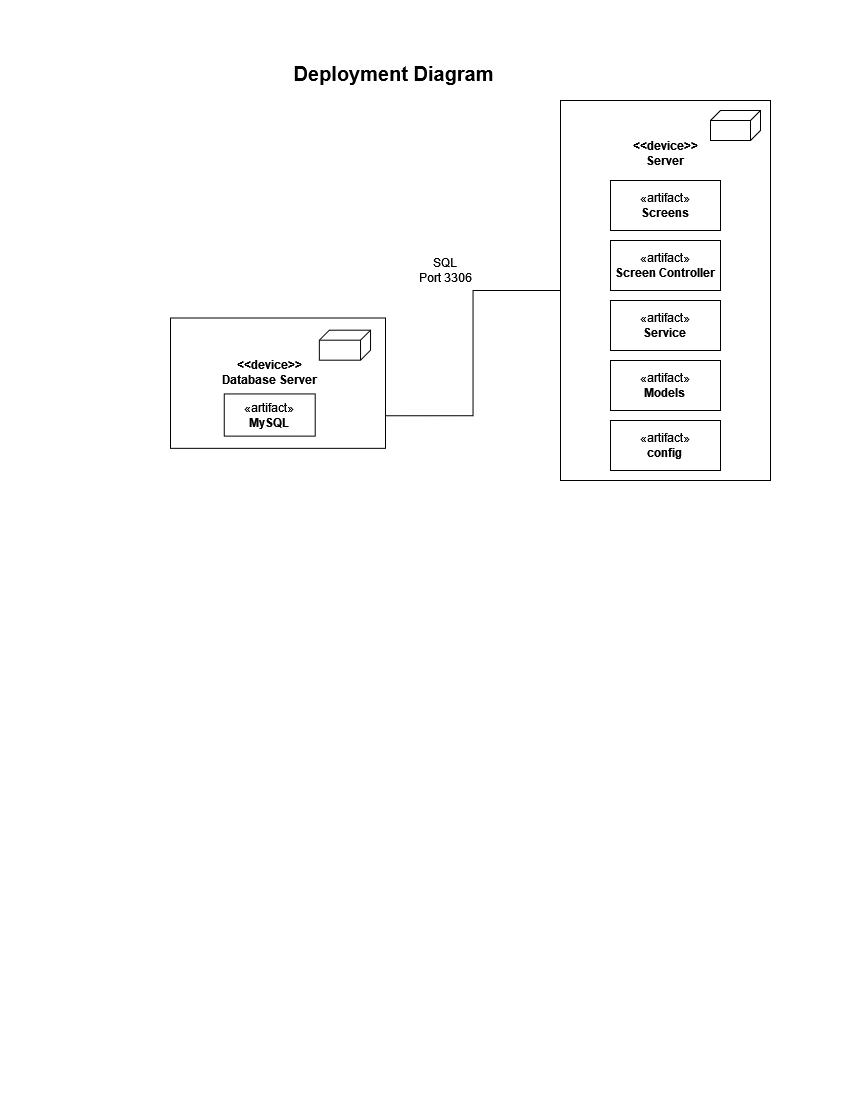

The diagram above was exported from draw.io. Its source (the exported page's mxGraphModel, read from the mxfile embedded in the PNG):
<mxGraphModel dx="1615" dy="828" grid="1" gridSize="10" guides="1" tooltips="1" connect="1" arrows="1" fold="1" page="1" pageScale="1" pageWidth="850" pageHeight="1100" math="0" shadow="0">
  <root>
    <mxCell id="0" />
    <mxCell id="1" parent="0" />
    <mxCell id="hJLJsE-Ax5rbWsAadsjq-6" value="" style="group" vertex="1" connectable="0" parent="1">
      <mxGeometry x="170" y="317.5" width="215" height="135" as="geometry" />
    </mxCell>
    <mxCell id="hJLJsE-Ax5rbWsAadsjq-3" value="" style="html=1;whiteSpace=wrap;" vertex="1" parent="hJLJsE-Ax5rbWsAadsjq-6">
      <mxGeometry width="215" height="130.3448275862069" as="geometry" />
    </mxCell>
    <mxCell id="hJLJsE-Ax5rbWsAadsjq-2" value="«artifact»&lt;br&gt;&lt;div&gt;&lt;b&gt;MySQL&lt;/b&gt;&lt;/div&gt;" style="html=1;whiteSpace=wrap;" vertex="1" parent="hJLJsE-Ax5rbWsAadsjq-6">
      <mxGeometry x="53.75" y="75.9375" width="90.96153846153847" height="42.1875" as="geometry" />
    </mxCell>
    <mxCell id="hJLJsE-Ax5rbWsAadsjq-4" value="&lt;div&gt;&lt;font&gt;&lt;b&gt;&amp;lt;&amp;lt;device&amp;gt;&amp;gt;&lt;/b&gt;&lt;/font&gt;&lt;/div&gt;&lt;div&gt;&lt;font&gt;&lt;b&gt;Database Server&lt;br&gt;&lt;/b&gt;&lt;/font&gt;&lt;/div&gt;" style="text;html=1;align=center;verticalAlign=middle;whiteSpace=wrap;rounded=0;" vertex="1" parent="hJLJsE-Ax5rbWsAadsjq-6">
      <mxGeometry x="49.615384615384606" y="42.1875" width="99.23076923076921" height="25.3125" as="geometry" />
    </mxCell>
    <mxCell id="hJLJsE-Ax5rbWsAadsjq-23" value="" style="verticalAlign=top;align=left;spacingTop=8;spacingLeft=2;spacingRight=12;shape=cube;size=10;direction=south;fontStyle=4;html=1;whiteSpace=wrap;" vertex="1" parent="hJLJsE-Ax5rbWsAadsjq-6">
      <mxGeometry x="148.84142857142857" y="12.189999999999998" width="51.19047619047618" height="30" as="geometry" />
    </mxCell>
    <mxCell id="hJLJsE-Ax5rbWsAadsjq-7" value="" style="html=1;whiteSpace=wrap;" vertex="1" parent="1">
      <mxGeometry x="560" y="100" width="210" height="380" as="geometry" />
    </mxCell>
    <mxCell id="hJLJsE-Ax5rbWsAadsjq-10" value="«artifact»&lt;br&gt;&lt;b&gt;Screen Controller&lt;/b&gt;" style="html=1;whiteSpace=wrap;" vertex="1" parent="1">
      <mxGeometry x="610" y="240" width="110" height="50" as="geometry" />
    </mxCell>
    <mxCell id="hJLJsE-Ax5rbWsAadsjq-11" value="«artifact»&lt;br&gt;&lt;b&gt;Service&lt;/b&gt;" style="html=1;whiteSpace=wrap;" vertex="1" parent="1">
      <mxGeometry x="610" y="300" width="110" height="50" as="geometry" />
    </mxCell>
    <mxCell id="hJLJsE-Ax5rbWsAadsjq-12" value="«artifact»&lt;br&gt;&lt;b&gt;config&lt;/b&gt;" style="html=1;whiteSpace=wrap;" vertex="1" parent="1">
      <mxGeometry x="610" y="420" width="110" height="50" as="geometry" />
    </mxCell>
    <mxCell id="hJLJsE-Ax5rbWsAadsjq-13" value="«artifact»&lt;br&gt;&lt;b&gt;Models&lt;/b&gt;" style="html=1;whiteSpace=wrap;" vertex="1" parent="1">
      <mxGeometry x="610" y="360" width="110" height="50" as="geometry" />
    </mxCell>
    <mxCell id="hJLJsE-Ax5rbWsAadsjq-14" value="«artifact»&lt;br&gt;&lt;b&gt;Screens&lt;/b&gt;" style="html=1;whiteSpace=wrap;" vertex="1" parent="1">
      <mxGeometry x="610" y="180" width="110" height="50" as="geometry" />
    </mxCell>
    <mxCell id="hJLJsE-Ax5rbWsAadsjq-15" value="&lt;div&gt;&amp;lt;&amp;lt;device&amp;gt;&amp;gt;&lt;/div&gt;&lt;div&gt;Server&lt;br&gt;&lt;/div&gt;" style="text;align=center;fontStyle=1;verticalAlign=middle;spacingLeft=3;spacingRight=3;strokeColor=none;rotatable=0;points=[[0,0.5],[1,0.5]];portConstraint=eastwest;html=1;" vertex="1" parent="1">
      <mxGeometry x="625" y="140" width="80" height="26" as="geometry" />
    </mxCell>
    <mxCell id="hJLJsE-Ax5rbWsAadsjq-20" value="" style="verticalAlign=top;align=left;spacingTop=8;spacingLeft=2;spacingRight=12;shape=cube;size=10;direction=south;fontStyle=4;html=1;whiteSpace=wrap;" vertex="1" parent="1">
      <mxGeometry x="710" y="110" width="50" height="30" as="geometry" />
    </mxCell>
    <mxCell id="hJLJsE-Ax5rbWsAadsjq-24" value="" style="endArrow=none;html=1;edgeStyle=orthogonalEdgeStyle;rounded=0;entryX=0;entryY=0.5;entryDx=0;entryDy=0;exitX=1;exitY=0.75;exitDx=0;exitDy=0;" edge="1" parent="1" source="hJLJsE-Ax5rbWsAadsjq-3" target="hJLJsE-Ax5rbWsAadsjq-7">
      <mxGeometry relative="1" as="geometry">
        <mxPoint x="340" y="370" as="sourcePoint" />
        <mxPoint x="500" y="370" as="targetPoint" />
      </mxGeometry>
    </mxCell>
    <mxCell id="hJLJsE-Ax5rbWsAadsjq-27" value="SQL&lt;br&gt;&lt;div&gt;Port 3306&lt;/div&gt;" style="text;html=1;align=center;verticalAlign=middle;resizable=0;points=[];autosize=1;strokeColor=none;fillColor=none;" vertex="1" parent="1">
      <mxGeometry x="410" y="250" width="70" height="40" as="geometry" />
    </mxCell>
    <mxCell id="hJLJsE-Ax5rbWsAadsjq-29" value="&lt;div&gt;&lt;font style=&quot;font-size: 20px;&quot;&gt;Deployment Diagram&lt;/font&gt;&lt;/div&gt;" style="text;align=center;fontStyle=1;verticalAlign=middle;spacingLeft=3;spacingRight=3;strokeColor=none;rotatable=0;points=[[0,0.5],[1,0.5]];portConstraint=eastwest;html=1;" vertex="1" parent="1">
      <mxGeometry x="260" y="60" width="265" height="26" as="geometry" />
    </mxCell>
  </root>
</mxGraphModel>